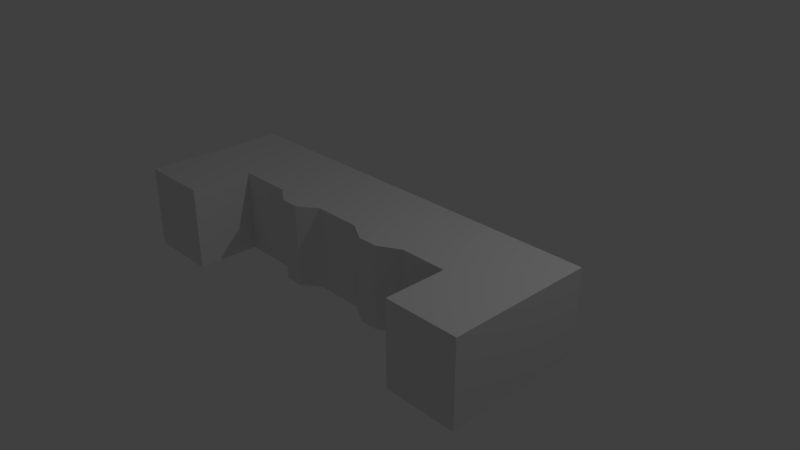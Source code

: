# Source: middle3.blend  (saved by Blender 2.79.0; exported with 4.5.12 LTS)
import bpy
from mathutils import Matrix  # noqa: F401  (used for matrix-valued properties, if any)

bpy.ops.wm.read_factory_settings(use_empty=True)
scene = bpy.context.scene
scene.name = 'Scene'

# ---- collections
col_collection_1 = bpy.data.collections.new('Collection 1'); scene.collection.children.link(col_collection_1)

# ---- world
world_world = bpy.data.worlds.new('World'); scene.world = world_world
world_world.color = (0.05088, 0.05088, 0.05088)
world_world.use_sun_shadow = False
world_world.sun_shadow_jitter_overblur = 0.0
world_world.cycles.sampling_method = 'MANUAL'

# ---- cameras
cam_camera = bpy.data.cameras.new('Camera')
cam_camera.clip_end = 100.0
cam_camera.lens = 35.0
cam_camera.sensor_width = 32.0
cam_camera.sensor_height = 18.0
cam_camera.ortho_scale = 7.314
cam_camera.dof.focus_distance = 0.0
cam_camera.dof.aperture_fstop = 128.0

# ---- lights
light_lamp = bpy.data.lights.new('Lamp', 'POINT')
light_lamp.transmission_factor = 0.0
light_lamp.cutoff_distance = 30.0
light_lamp.energy = 100.0
light_lamp.shadow_buffer_clip_start = 1.001
light_lamp.shadow_soft_size = 0.1
light_lamp.shadow_maximum_resolution = 0.006
light_lamp.use_absolute_resolution = True

# ---- meshes
me_cube_004 = bpy.data.meshes.new('Cube.004')
me_cube_004.from_pydata([(-1.0, -1.0, -1.0), (-1.0, -1.0, 1.0), (-1.0, 1.0, -1.0), (-1.0, 1.0, 1.0), (1.0, -1.0, -1.0), (1.0, -1.0, 1.0), (1.0, 1.0, -1.0), (1.0, 1.0, 1.0), (0.649, 1.0, -1.0), (0.649, 1.0, 1.0), (0.649, -1.0, -1.0), (0.649, -1.0, 1.0), (1.0, -2.499, 1.0), (1.0, -2.499, -1.0), (0.649, -2.499, -1.0), (0.649, -2.499, 1.0), (-0.649, 1.0, -1.0), (-0.649, -1.0, 1.0), (-0.649, 1.0, 1.0), (-0.649, -1.0, -1.0), (-1.0, -2.512, -1.0), (-1.0, -2.512, 1.0), (-0.649, -2.512, 1.0), (-0.649, -2.512, -1.0), (-0.3786, 1.0, 1.0), (-0.3786, -1.0, -1.0), (-0.3786, 1.0, -1.0), (-0.3786, -1.0, 1.0), (-0.286, 1.0, 1.0), (-0.286, -1.319, -1.0), (-0.286, 1.0, -1.0), (-0.286, -1.319, 1.0), (-0.1968, 1.0, 1.0), (-0.1968, -1.329, -1.0), (-0.1968, 1.0, -1.0), (-0.1968, -1.329, 1.0), (-0.1072, 1.0, 1.0), (-0.1072, -1.0, -1.0), (-0.1072, 1.0, -1.0), (-0.1072, -1.0, 1.0), (0.4234, 1.0, 1.0), (0.4234, -1.0, -1.0), (0.4234, 1.0, -1.0), (0.4234, -1.0, 1.0), (0.3232, 1.0, -1.0), (0.3232, -1.286, 1.0), (0.3232, 1.0, 1.0), (0.3232, -1.286, -1.0), (0.2284, 1.0, -1.0), (0.2284, -1.296, 1.0), (0.2284, 1.0, 1.0), (0.2284, -1.296, -1.0), (0.1419, 1.0, -1.0), (0.1268, -1.0, 1.0), (0.1419, 1.0, 1.0), (0.1268, -1.0, -1.0)], [], [(0, 1, 3, 2), (8, 9, 7, 6), (6, 7, 5, 4), (1, 0, 20, 21), (8, 6, 4, 10), (18, 3, 1, 17), (7, 9, 11, 5), (42, 8, 10, 41), (10, 4, 13, 14), (42, 40, 9, 8), (13, 12, 15, 14), (5, 11, 15, 12), (4, 5, 12, 13), (11, 10, 14, 15), (2, 3, 18, 16), (2, 16, 19, 0), (24, 18, 17, 27), (25, 27, 17, 19), (23, 22, 21, 20), (19, 17, 22, 23), (17, 1, 21, 22), (0, 19, 23, 20), (29, 31, 27, 25), (28, 24, 27, 31), (16, 18, 24, 26), (16, 26, 25, 19), (32, 28, 31, 35), (33, 35, 31, 29), (26, 24, 28, 30), (26, 30, 29, 25), (37, 39, 35, 33), (36, 32, 35, 39), (30, 28, 32, 34), (30, 34, 33, 29), (54, 36, 39, 53), (55, 53, 39, 37), (34, 32, 36, 38), (34, 38, 37, 33), (10, 11, 43, 41), (9, 40, 43, 11), (44, 46, 40, 42), (44, 42, 41, 47), (48, 44, 47, 51), (48, 50, 46, 44), (41, 43, 45, 47), (40, 46, 45, 43), (52, 54, 50, 48), (52, 48, 51, 55), (47, 45, 49, 51), (46, 50, 49, 45), (38, 52, 55, 37), (38, 36, 54, 52), (51, 49, 53, 55), (50, 54, 53, 49)])
me_cube_004.use_remesh_preserve_volume = False
me_cube_004.use_remesh_preserve_attributes = False
me_cube_004.use_mirror_vertex_groups = False
me_cube_004.update()

# ---- objects
ob_cube = bpy.data.objects.new('Cube', me_cube_004)
ob_lamp = bpy.data.objects.new('Lamp', light_lamp)
ob_camera = bpy.data.objects.new('Camera', cam_camera)

# ---- transforms, parenting, visibility, modifiers, constraints
ob_cube.location = (-0.002582, 0.03108, 0.153)
ob_cube.scale = (2.818, 0.5637, 0.5637)
ob_cube.lineart.crease_threshold = 0.0
ob_lamp.location = (4.076, 1.005, 5.904)
ob_lamp.rotation_euler = (0.6503, 0.05522, 1.866)
ob_lamp.lock_rotations_4d = False
ob_lamp.empty_display_type = 'ARROWS'
ob_lamp.color = (0.0, 0.0, 0.0, 0.0)
ob_lamp.lineart.crease_threshold = 0.0
ob_camera.location = (7.481, -6.508, 5.344)
ob_camera.rotation_euler = (1.109, 0.0, 0.8149)
ob_camera.lock_rotations_4d = False
ob_camera.empty_display_type = 'ARROWS'
ob_camera.color = (0.0, 0.0, 0.0, 0.0)
ob_camera.display_type = 'WIRE'
ob_camera.lineart.crease_threshold = 0.0

# ---- collection membership
col_collection_1.objects.link(ob_cube)
col_collection_1.objects.link(ob_lamp)
col_collection_1.objects.link(ob_camera)

# ---- scene / render settings (as saved in the file)
scene.camera = ob_camera
scene.frame_start = 1; scene.frame_end = 250; scene.frame_set(1)
scene.render.engine = 'BLENDER_EEVEE_NEXT'
scene.render.resolution_percentage = 50
scene.render.dither_intensity = 0.0
scene.cycles.use_denoising = False
scene.cycles.samples = 128
scene.cycles.sampling_pattern = 'TABULATED_SOBOL'
scene.cycles.use_adaptive_sampling = False
scene.cycles.use_light_tree = False
scene.cycles.blur_glossy = 0.0
scene.cycles.sample_clamp_indirect = 0.0
scene.view_settings.view_transform = 'Standard'
bpy.context.view_layer.update()
